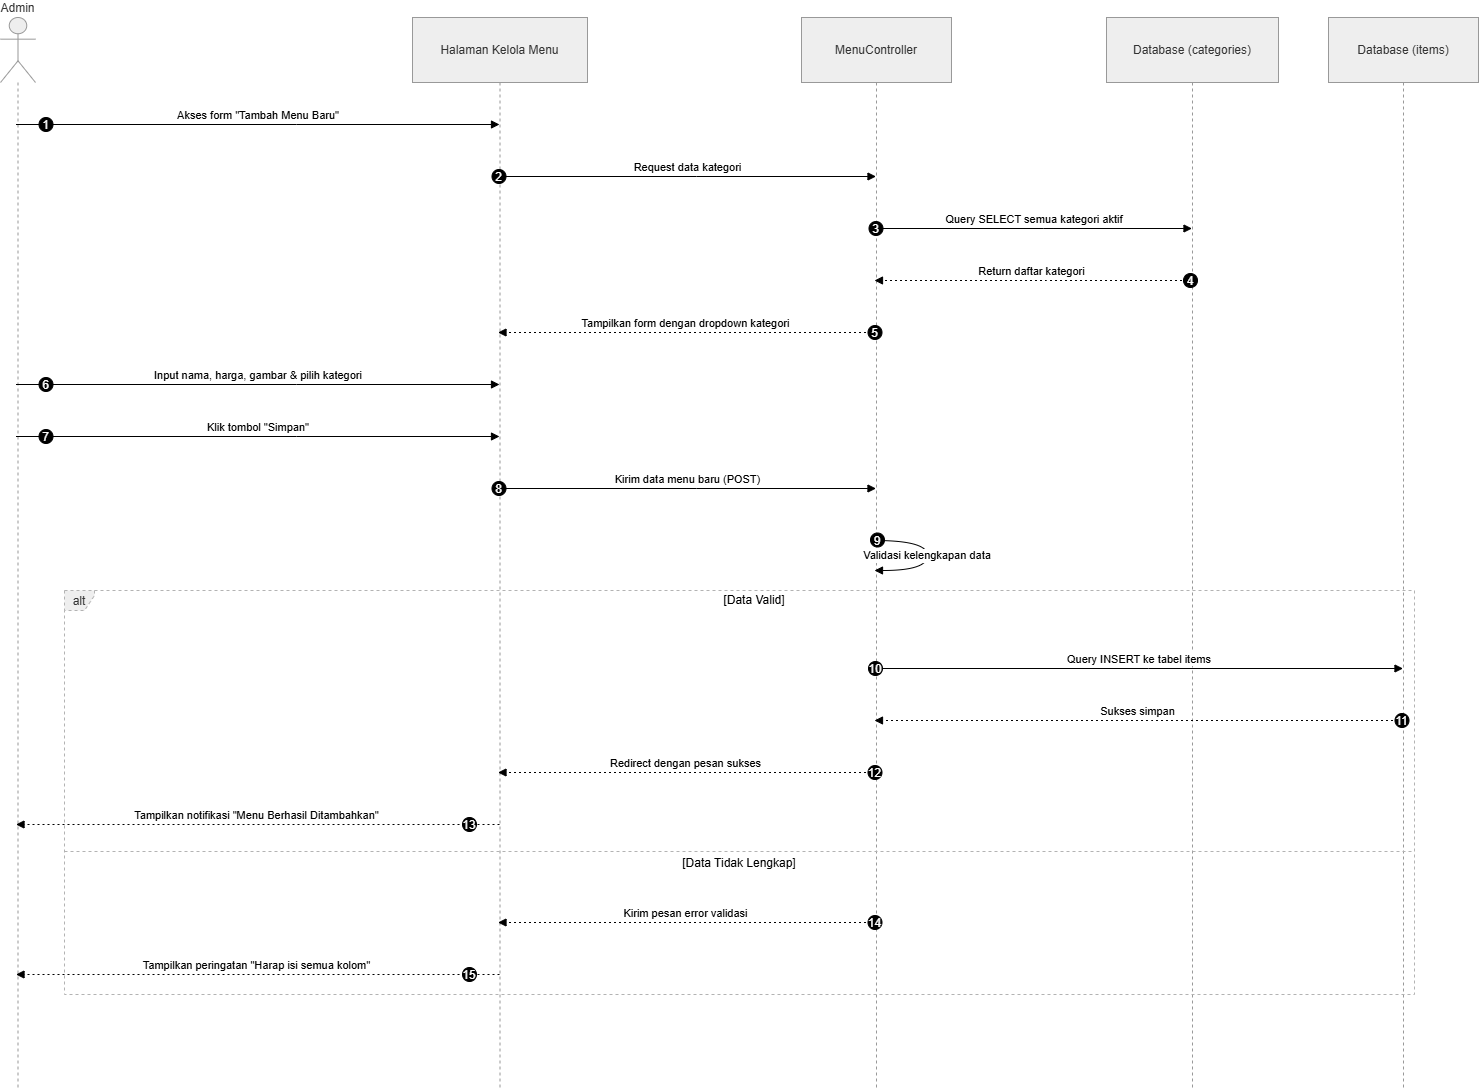

The diagram above was exported from draw.io. Its source (the exported page's mxGraphModel, read from the mxfile embedded in the PNG):
<mxGraphModel dx="1823" dy="918" grid="1" gridSize="10" guides="1" tooltips="1" connect="1" arrows="1" fold="1" page="1" pageScale="1" pageWidth="850" pageHeight="1100" math="0" shadow="0">
  <root>
    <mxCell id="0" />
    <mxCell id="1" parent="0" />
    <mxCell id="0fFKfkd93FcKIzMxwTMW-1" parent="1" style="shape=umlLifeline;perimeter=lifelinePerimeter;whiteSpace=wrap;container=1;dropTarget=0;collapsible=0;recursiveResize=0;outlineConnect=0;portConstraint=eastwest;newEdgeStyle={&quot;edgeStyle&quot;:&quot;elbowEdgeStyle&quot;,&quot;elbow&quot;:&quot;vertical&quot;,&quot;curved&quot;:0,&quot;rounded&quot;:0};participant=umlActor;verticalAlign=bottom;labelPosition=center;verticalLabelPosition=top;align=center;size=65;fillColor=light-dark(#eeeeee,#1f2020);strokeColor=light-dark(#999999,#cccccc);fontColor=light-dark(#333333,#cccccc);" value="Admin" vertex="1">
      <mxGeometry height="1072" width="35" x="20" y="20" as="geometry" />
    </mxCell>
    <mxCell id="0fFKfkd93FcKIzMxwTMW-2" parent="1" style="shape=umlLifeline;perimeter=lifelinePerimeter;whiteSpace=wrap;container=1;dropTarget=0;collapsible=0;recursiveResize=0;outlineConnect=0;portConstraint=eastwest;newEdgeStyle={&quot;edgeStyle&quot;:&quot;elbowEdgeStyle&quot;,&quot;elbow&quot;:&quot;vertical&quot;,&quot;curved&quot;:0,&quot;rounded&quot;:0};size=65;fillColor=light-dark(#eeeeee,#1f2020);strokeColor=light-dark(#999999,#cccccc);fontColor=light-dark(#333333,#cccccc);" value="Halaman Kelola Menu" vertex="1">
      <mxGeometry height="1072" width="175" x="432" y="20" as="geometry" />
    </mxCell>
    <mxCell id="0fFKfkd93FcKIzMxwTMW-3" parent="1" style="shape=umlLifeline;perimeter=lifelinePerimeter;whiteSpace=wrap;container=1;dropTarget=0;collapsible=0;recursiveResize=0;outlineConnect=0;portConstraint=eastwest;newEdgeStyle={&quot;edgeStyle&quot;:&quot;elbowEdgeStyle&quot;,&quot;elbow&quot;:&quot;vertical&quot;,&quot;curved&quot;:0,&quot;rounded&quot;:0};size=65;fillColor=light-dark(#eeeeee,#1f2020);strokeColor=light-dark(#999999,#cccccc);fontColor=light-dark(#333333,#cccccc);" value="MenuController" vertex="1">
      <mxGeometry height="1072" width="150" x="821" y="20" as="geometry" />
    </mxCell>
    <mxCell id="0fFKfkd93FcKIzMxwTMW-4" parent="1" style="shape=umlLifeline;perimeter=lifelinePerimeter;whiteSpace=wrap;container=1;dropTarget=0;collapsible=0;recursiveResize=0;outlineConnect=0;portConstraint=eastwest;newEdgeStyle={&quot;edgeStyle&quot;:&quot;elbowEdgeStyle&quot;,&quot;elbow&quot;:&quot;vertical&quot;,&quot;curved&quot;:0,&quot;rounded&quot;:0};size=65;fillColor=light-dark(#eeeeee,#1f2020);strokeColor=light-dark(#999999,#cccccc);fontColor=light-dark(#333333,#cccccc);" value="Database (categories)" vertex="1">
      <mxGeometry height="1072" width="172" x="1126" y="20" as="geometry" />
    </mxCell>
    <mxCell id="0fFKfkd93FcKIzMxwTMW-5" parent="1" style="shape=umlLifeline;perimeter=lifelinePerimeter;whiteSpace=wrap;container=1;dropTarget=0;collapsible=0;recursiveResize=0;outlineConnect=0;portConstraint=eastwest;newEdgeStyle={&quot;edgeStyle&quot;:&quot;elbowEdgeStyle&quot;,&quot;elbow&quot;:&quot;vertical&quot;,&quot;curved&quot;:0,&quot;rounded&quot;:0};size=65;fillColor=light-dark(#eeeeee,#1f2020);strokeColor=light-dark(#999999,#cccccc);fontColor=light-dark(#333333,#cccccc);" value="Database (items)" vertex="1">
      <mxGeometry height="1072" width="150" x="1348" y="20" as="geometry" />
    </mxCell>
    <mxCell id="0fFKfkd93FcKIzMxwTMW-6" parent="1" style="shape=umlFrame;dashed=1;pointerEvents=0;dropTarget=0;strokeColor=#B3B3B3;height=20;width=30;fillColor=light-dark(#eeeeee,#1f2020);fontColor=light-dark(#333333,#cccccc);" value="alt" vertex="1">
      <mxGeometry height="404" width="1350" x="84" y="593" as="geometry" />
    </mxCell>
    <mxCell id="0fFKfkd93FcKIzMxwTMW-7" parent="0fFKfkd93FcKIzMxwTMW-6" style="text;strokeColor=none;fillColor=none;align=center;verticalAlign=middle;whiteSpace=wrap;" value="[Data Valid]" vertex="1">
      <mxGeometry height="20" width="1320" x="30" as="geometry" />
    </mxCell>
    <mxCell id="0fFKfkd93FcKIzMxwTMW-8" parent="0fFKfkd93FcKIzMxwTMW-6" style="shape=line;dashed=1;whiteSpace=wrap;verticalAlign=top;labelPosition=center;verticalLabelPosition=middle;align=center;strokeColor=#B3B3B3;" value="[Data Tidak Lengkap]" vertex="1">
      <mxGeometry height="4" width="1350" y="259" as="geometry" />
    </mxCell>
    <mxCell id="0fFKfkd93FcKIzMxwTMW-9" edge="1" parent="1" source="0fFKfkd93FcKIzMxwTMW-1" style="verticalAlign=bottom;edgeStyle=elbowEdgeStyle;elbow=vertical;curved=0;rounded=0;endArrow=block;" target="0fFKfkd93FcKIzMxwTMW-2" value="Akses form &quot;Tambah Menu Baru&quot;">
      <mxGeometry relative="1" as="geometry">
        <Array as="points">
          <mxPoint x="316" y="127" />
        </Array>
      </mxGeometry>
    </mxCell>
    <mxCell id="0fFKfkd93FcKIzMxwTMW-10" parent="0fFKfkd93FcKIzMxwTMW-9" style="ellipse;aspect=fixed;fillColor=#000000;align=center;fontColor=#FFFFFF;" value="1" vertex="1">
      <mxGeometry height="14" relative="1" width="14" as="geometry">
        <mxPoint x="-219.5" y="-7" as="offset" />
      </mxGeometry>
    </mxCell>
    <mxCell id="0fFKfkd93FcKIzMxwTMW-11" edge="1" parent="1" source="0fFKfkd93FcKIzMxwTMW-2" style="verticalAlign=bottom;edgeStyle=elbowEdgeStyle;elbow=vertical;curved=0;rounded=0;endArrow=block;" target="0fFKfkd93FcKIzMxwTMW-3" value="Request data kategori">
      <mxGeometry relative="1" as="geometry">
        <Array as="points">
          <mxPoint x="716" y="179" />
        </Array>
      </mxGeometry>
    </mxCell>
    <mxCell id="0fFKfkd93FcKIzMxwTMW-12" parent="0fFKfkd93FcKIzMxwTMW-11" style="ellipse;aspect=fixed;fillColor=#000000;align=center;fontColor=#FFFFFF;" value="2" vertex="1">
      <mxGeometry height="14" relative="1" width="14" as="geometry">
        <mxPoint x="-196" y="-7" as="offset" />
      </mxGeometry>
    </mxCell>
    <mxCell id="0fFKfkd93FcKIzMxwTMW-13" edge="1" parent="1" source="0fFKfkd93FcKIzMxwTMW-3" style="verticalAlign=bottom;edgeStyle=elbowEdgeStyle;elbow=vertical;curved=0;rounded=0;endArrow=block;" target="0fFKfkd93FcKIzMxwTMW-4" value="Query SELECT semua kategori aktif">
      <mxGeometry relative="1" as="geometry">
        <Array as="points">
          <mxPoint x="1063" y="231" />
        </Array>
      </mxGeometry>
    </mxCell>
    <mxCell id="0fFKfkd93FcKIzMxwTMW-14" parent="0fFKfkd93FcKIzMxwTMW-13" style="ellipse;aspect=fixed;fillColor=#000000;align=center;fontColor=#FFFFFF;" value="3" vertex="1">
      <mxGeometry height="14" relative="1" width="14" as="geometry">
        <mxPoint x="-165.5" y="-7" as="offset" />
      </mxGeometry>
    </mxCell>
    <mxCell id="0fFKfkd93FcKIzMxwTMW-15" edge="1" parent="1" source="0fFKfkd93FcKIzMxwTMW-4" style="verticalAlign=bottom;edgeStyle=elbowEdgeStyle;elbow=vertical;curved=0;rounded=0;dashed=1;dashPattern=2 3;endArrow=block;" target="0fFKfkd93FcKIzMxwTMW-3" value="Return daftar kategori">
      <mxGeometry relative="1" as="geometry">
        <Array as="points">
          <mxPoint x="1066" y="283" />
        </Array>
      </mxGeometry>
    </mxCell>
    <mxCell id="0fFKfkd93FcKIzMxwTMW-16" parent="0fFKfkd93FcKIzMxwTMW-15" style="ellipse;aspect=fixed;fillColor=#000000;align=center;fontColor=#FFFFFF;" value="4" vertex="1">
      <mxGeometry height="14" relative="1" width="14" as="geometry">
        <mxPoint x="151.5" y="-7" as="offset" />
      </mxGeometry>
    </mxCell>
    <mxCell id="0fFKfkd93FcKIzMxwTMW-17" edge="1" parent="1" source="0fFKfkd93FcKIzMxwTMW-3" style="verticalAlign=bottom;edgeStyle=elbowEdgeStyle;elbow=vertical;curved=0;rounded=0;dashed=1;dashPattern=2 3;endArrow=block;" target="0fFKfkd93FcKIzMxwTMW-2" value="Tampilkan form dengan dropdown kategori">
      <mxGeometry relative="1" as="geometry">
        <Array as="points">
          <mxPoint x="719" y="335" />
        </Array>
      </mxGeometry>
    </mxCell>
    <mxCell id="0fFKfkd93FcKIzMxwTMW-18" parent="0fFKfkd93FcKIzMxwTMW-17" style="ellipse;aspect=fixed;fillColor=#000000;align=center;fontColor=#FFFFFF;" value="5" vertex="1">
      <mxGeometry height="14" relative="1" width="14" as="geometry">
        <mxPoint x="182" y="-7" as="offset" />
      </mxGeometry>
    </mxCell>
    <mxCell id="0fFKfkd93FcKIzMxwTMW-19" edge="1" parent="1" source="0fFKfkd93FcKIzMxwTMW-1" style="verticalAlign=bottom;edgeStyle=elbowEdgeStyle;elbow=vertical;curved=0;rounded=0;endArrow=block;" target="0fFKfkd93FcKIzMxwTMW-2" value="Input nama, harga, gambar &amp; pilih kategori">
      <mxGeometry relative="1" as="geometry">
        <Array as="points">
          <mxPoint x="316" y="387" />
        </Array>
      </mxGeometry>
    </mxCell>
    <mxCell id="0fFKfkd93FcKIzMxwTMW-20" parent="0fFKfkd93FcKIzMxwTMW-19" style="ellipse;aspect=fixed;fillColor=#000000;align=center;fontColor=#FFFFFF;" value="6" vertex="1">
      <mxGeometry height="14" relative="1" width="14" as="geometry">
        <mxPoint x="-219.5" y="-7" as="offset" />
      </mxGeometry>
    </mxCell>
    <mxCell id="0fFKfkd93FcKIzMxwTMW-21" edge="1" parent="1" source="0fFKfkd93FcKIzMxwTMW-1" style="verticalAlign=bottom;edgeStyle=elbowEdgeStyle;elbow=vertical;curved=0;rounded=0;endArrow=block;" target="0fFKfkd93FcKIzMxwTMW-2" value="Klik tombol &quot;Simpan&quot;">
      <mxGeometry relative="1" as="geometry">
        <Array as="points">
          <mxPoint x="316" y="439" />
        </Array>
      </mxGeometry>
    </mxCell>
    <mxCell id="0fFKfkd93FcKIzMxwTMW-22" parent="0fFKfkd93FcKIzMxwTMW-21" style="ellipse;aspect=fixed;fillColor=#000000;align=center;fontColor=#FFFFFF;" value="7" vertex="1">
      <mxGeometry height="14" relative="1" width="14" as="geometry">
        <mxPoint x="-219.5" y="-7" as="offset" />
      </mxGeometry>
    </mxCell>
    <mxCell id="0fFKfkd93FcKIzMxwTMW-23" edge="1" parent="1" source="0fFKfkd93FcKIzMxwTMW-2" style="verticalAlign=bottom;edgeStyle=elbowEdgeStyle;elbow=vertical;curved=0;rounded=0;endArrow=block;" target="0fFKfkd93FcKIzMxwTMW-3" value="Kirim data menu baru (POST)">
      <mxGeometry relative="1" as="geometry">
        <Array as="points">
          <mxPoint x="716" y="491" />
        </Array>
      </mxGeometry>
    </mxCell>
    <mxCell id="0fFKfkd93FcKIzMxwTMW-24" parent="0fFKfkd93FcKIzMxwTMW-23" style="ellipse;aspect=fixed;fillColor=#000000;align=center;fontColor=#FFFFFF;" value="8" vertex="1">
      <mxGeometry height="14" relative="1" width="14" as="geometry">
        <mxPoint x="-196" y="-7" as="offset" />
      </mxGeometry>
    </mxCell>
    <mxCell id="0fFKfkd93FcKIzMxwTMW-25" edge="1" parent="1" source="0fFKfkd93FcKIzMxwTMW-3" style="curved=1;endArrow=block;rounded=0;" target="0fFKfkd93FcKIzMxwTMW-3" value="Validasi kelengkapan data">
      <mxGeometry relative="1" as="geometry">
        <Array as="points">
          <mxPoint x="947" y="543" />
          <mxPoint x="947" y="573" />
        </Array>
      </mxGeometry>
    </mxCell>
    <mxCell id="0fFKfkd93FcKIzMxwTMW-26" parent="0fFKfkd93FcKIzMxwTMW-25" style="ellipse;aspect=fixed;fillColor=#000000;align=center;fontColor=#FFFFFF;" value="9" vertex="1">
      <mxGeometry height="14" relative="1" width="14" as="geometry">
        <mxPoint x="-57" y="-22" as="offset" />
      </mxGeometry>
    </mxCell>
    <mxCell id="0fFKfkd93FcKIzMxwTMW-27" edge="1" parent="1" source="0fFKfkd93FcKIzMxwTMW-3" style="verticalAlign=bottom;edgeStyle=elbowEdgeStyle;elbow=vertical;curved=0;rounded=0;endArrow=block;" target="0fFKfkd93FcKIzMxwTMW-5" value="Query INSERT ke tabel items">
      <mxGeometry relative="1" as="geometry">
        <Array as="points">
          <mxPoint x="1168" y="671" />
        </Array>
      </mxGeometry>
    </mxCell>
    <mxCell id="0fFKfkd93FcKIzMxwTMW-28" parent="0fFKfkd93FcKIzMxwTMW-27" style="ellipse;aspect=fixed;fillColor=#000000;align=center;fontColor=#FFFFFF;" value="10" vertex="1">
      <mxGeometry height="14" relative="1" width="14" as="geometry">
        <mxPoint x="-271" y="-7" as="offset" />
      </mxGeometry>
    </mxCell>
    <mxCell id="0fFKfkd93FcKIzMxwTMW-29" edge="1" parent="1" source="0fFKfkd93FcKIzMxwTMW-5" style="verticalAlign=bottom;edgeStyle=elbowEdgeStyle;elbow=vertical;curved=0;rounded=0;dashed=1;dashPattern=2 3;endArrow=block;" target="0fFKfkd93FcKIzMxwTMW-3" value="Sukses simpan">
      <mxGeometry relative="1" as="geometry">
        <Array as="points">
          <mxPoint x="1171" y="723" />
        </Array>
      </mxGeometry>
    </mxCell>
    <mxCell id="0fFKfkd93FcKIzMxwTMW-30" parent="0fFKfkd93FcKIzMxwTMW-29" style="ellipse;aspect=fixed;fillColor=#000000;align=center;fontColor=#FFFFFF;" value="11" vertex="1">
      <mxGeometry height="14" relative="1" width="14" as="geometry">
        <mxPoint x="257" y="-7" as="offset" />
      </mxGeometry>
    </mxCell>
    <mxCell id="0fFKfkd93FcKIzMxwTMW-31" edge="1" parent="1" source="0fFKfkd93FcKIzMxwTMW-3" style="verticalAlign=bottom;edgeStyle=elbowEdgeStyle;elbow=vertical;curved=0;rounded=0;dashed=1;dashPattern=2 3;endArrow=block;" target="0fFKfkd93FcKIzMxwTMW-2" value="Redirect dengan pesan sukses">
      <mxGeometry relative="1" as="geometry">
        <Array as="points">
          <mxPoint x="719" y="775" />
        </Array>
      </mxGeometry>
    </mxCell>
    <mxCell id="0fFKfkd93FcKIzMxwTMW-32" parent="0fFKfkd93FcKIzMxwTMW-31" style="ellipse;aspect=fixed;fillColor=#000000;align=center;fontColor=#FFFFFF;" value="12" vertex="1">
      <mxGeometry height="14" relative="1" width="14" as="geometry">
        <mxPoint x="182" y="-7" as="offset" />
      </mxGeometry>
    </mxCell>
    <mxCell id="0fFKfkd93FcKIzMxwTMW-33" edge="1" parent="1" source="0fFKfkd93FcKIzMxwTMW-2" style="verticalAlign=bottom;edgeStyle=elbowEdgeStyle;elbow=vertical;curved=0;rounded=0;dashed=1;dashPattern=2 3;endArrow=block;" target="0fFKfkd93FcKIzMxwTMW-1" value="Tampilkan notifikasi &quot;Menu Berhasil Ditambahkan&quot;">
      <mxGeometry relative="1" as="geometry">
        <Array as="points">
          <mxPoint x="319" y="827" />
        </Array>
      </mxGeometry>
    </mxCell>
    <mxCell id="0fFKfkd93FcKIzMxwTMW-34" parent="0fFKfkd93FcKIzMxwTMW-33" style="ellipse;aspect=fixed;fillColor=#000000;align=center;fontColor=#FFFFFF;" value="13" vertex="1">
      <mxGeometry height="14" relative="1" width="14" as="geometry">
        <mxPoint x="205.5" y="-7" as="offset" />
      </mxGeometry>
    </mxCell>
    <mxCell id="0fFKfkd93FcKIzMxwTMW-35" edge="1" parent="1" source="0fFKfkd93FcKIzMxwTMW-3" style="verticalAlign=bottom;edgeStyle=elbowEdgeStyle;elbow=vertical;curved=0;rounded=0;dashed=1;dashPattern=2 3;endArrow=block;" target="0fFKfkd93FcKIzMxwTMW-2" value="Kirim pesan error validasi">
      <mxGeometry relative="1" as="geometry">
        <Array as="points">
          <mxPoint x="719" y="925" />
        </Array>
      </mxGeometry>
    </mxCell>
    <mxCell id="0fFKfkd93FcKIzMxwTMW-36" parent="0fFKfkd93FcKIzMxwTMW-35" style="ellipse;aspect=fixed;fillColor=#000000;align=center;fontColor=#FFFFFF;" value="14" vertex="1">
      <mxGeometry height="14" relative="1" width="14" as="geometry">
        <mxPoint x="182" y="-7" as="offset" />
      </mxGeometry>
    </mxCell>
    <mxCell id="0fFKfkd93FcKIzMxwTMW-37" edge="1" parent="1" source="0fFKfkd93FcKIzMxwTMW-2" style="verticalAlign=bottom;edgeStyle=elbowEdgeStyle;elbow=vertical;curved=0;rounded=0;dashed=1;dashPattern=2 3;endArrow=block;" target="0fFKfkd93FcKIzMxwTMW-1" value="Tampilkan peringatan &quot;Harap isi semua kolom&quot;">
      <mxGeometry relative="1" as="geometry">
        <Array as="points">
          <mxPoint x="319" y="977" />
        </Array>
      </mxGeometry>
    </mxCell>
    <mxCell id="0fFKfkd93FcKIzMxwTMW-38" parent="0fFKfkd93FcKIzMxwTMW-37" style="ellipse;aspect=fixed;fillColor=#000000;align=center;fontColor=#FFFFFF;" value="15" vertex="1">
      <mxGeometry height="14" relative="1" width="14" as="geometry">
        <mxPoint x="205.5" y="-7" as="offset" />
      </mxGeometry>
    </mxCell>
  </root>
</mxGraphModel>